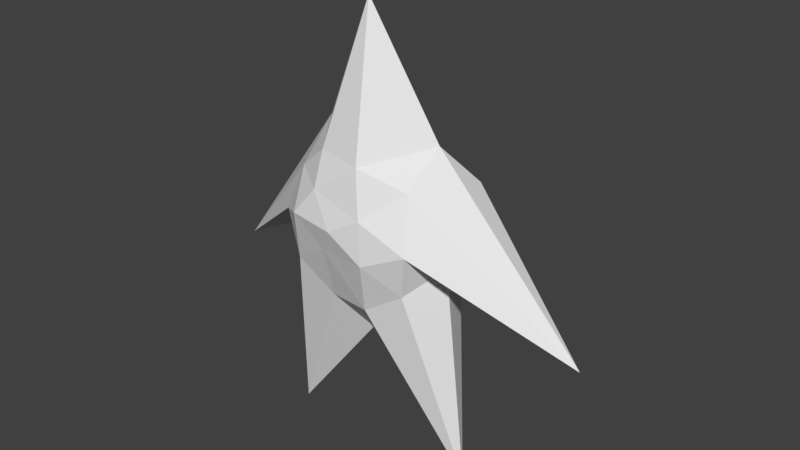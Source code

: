 # Source: First_Ship.blend  (saved by Blender 2.79.0; exported with 4.5.12 LTS)
import bpy
from mathutils import Matrix  # noqa: F401  (used for matrix-valued properties, if any)

bpy.ops.wm.read_factory_settings(use_empty=True)
scene = bpy.context.scene
scene.name = 'Scene'

# ---- collections
col_collection_1 = bpy.data.collections.new('Collection 1'); scene.collection.children.link(col_collection_1)

# ---- world
world_world = bpy.data.worlds.new('World'); scene.world = world_world
world_world.color = (0.05088, 0.05088, 0.05088)
world_world.use_sun_shadow = False
world_world.sun_shadow_jitter_overblur = 0.0
world_world.cycles.sampling_method = 'MANUAL'

# ---- meshes
me_icosphere = bpy.data.meshes.new('Icosphere')
me_icosphere.from_pydata([(-0.05133, -1.012, 0.4183), (0.6805, -0.639, 0.9294), (-0.3364, -0.7458, 1.168), (-0.9289, -0.6922, 0.3008), (-0.2872, -0.6961, -0.5322), (0.7019, -0.7521, -0.18), (0.2564, 0.1216, 1.21), (-1.075, 0.1662, 0.8347), (-0.7023, 0.2083, -0.1925), (0.2812, 0.1837, -0.7495), (0.8981, 0.1177, 0.3773), (0.01975, 0.4832, 0.3649), (-0.3146, -0.9119, 0.7867), (0.3105, -0.9536, 0.6227), (0.1997, -0.8481, 1.139), (0.81, -0.8518, 0.3464), (0.3435, -0.9753, 0.1379), (-0.5802, -0.9532, 0.4529), (-0.7022, -0.6536, 0.8591), (-0.2346, -0.8973, 0.1145), (-0.7121, -0.7656, -0.1955), (0.2465, -0.8008, -0.4781), (2.441, -0.1185, -0.6547), (0.9432, -0.3225, 0.05647), (-0.08132, -0.3037, 2.702), (0.7171, -0.1849, 1.296), (-2.387, 0.1062, -0.7879), (-0.7868, -0.1149, 1.254), (-1.161, -0.2851, -2.471), (-0.9561, -0.234, 0.0041), (1.278, -0.3987, -2.404), (0.01546, -0.3984, -0.9679), (0.9852, 0.1526, 0.8696), (-0.2773, 0.2262, 1.156), (-0.8408, 0.2772, 0.3317), (-0.2043, 0.2857, -0.6942), (0.7102, 0.2203, -0.1255), (0.2442, 0.3594, 0.8339), (0.5397, 0.4103, 0.4258), (-0.3971, 0.4843, 0.7247), (-0.4223, 0.4985, 0.04289), (0.2214, 0.4721, -0.07002), (0.05033, 0.3858, 0.05632), (0.08376, 1.08, 0.01652), (0.128, 0.3819, 0.06615), (0.2023, 0.3778, 0.09096), (0.2703, 0.3735, 0.1298), (0.3294, 0.3692, 0.1812), (0.3773, 0.3651, 0.2431), (0.4122, 0.3614, 0.3132), (0.4328, 0.3581, 0.3888), (0.4382, 0.3555, 0.467), (0.4282, 0.3536, 0.5448), (0.4034, 0.3524, 0.6191), (0.3644, 0.3521, 0.6872), (0.313, 0.3527, 0.7464), (0.2511, 0.354, 0.7944), (0.1809, 0.3562, 0.8294), (0.1053, 0.359, 0.8501), (0.0272, 0.3624, 0.8556), (-0.0505, 0.3662, 0.8458), (-0.1248, 0.3704, 0.821), (-0.1928, 0.3747, 0.7822), (-0.2518, 0.379, 0.7308), (-0.2998, 0.383, 0.6689), (-0.3347, 0.3868, 0.5988), (-0.3552, 0.39, 0.5231), (-0.3607, 0.3927, 0.445), (-0.3507, 0.3946, 0.3672), (-0.3258, 0.3957, 0.2929), (-0.2869, 0.396, 0.2248), (-0.2355, 0.3955, 0.1656), (-0.1735, 0.3941, 0.1176), (-0.1034, 0.392, 0.08253), (-0.02782, 0.3892, 0.06185)], [], [(0, 13, 12), (1, 13, 15), (0, 12, 17), (0, 17, 19), (0, 19, 16), (1, 15, 22), (2, 14, 24), (3, 18, 26), (4, 20, 28), (5, 21, 30), (1, 22, 25), (2, 24, 27), (3, 26, 29), (4, 28, 31), (5, 30, 23), (6, 32, 37), (7, 33, 39), (8, 34, 40), (9, 35, 41), (10, 36, 38), (38, 41, 11), (38, 36, 41), (36, 9, 41), (41, 40, 11), (41, 35, 40), (35, 8, 40), (40, 39, 11), (40, 34, 39), (34, 7, 39), (39, 37, 11), (39, 33, 37), (33, 6, 37), (37, 38, 11), (37, 32, 38), (32, 10, 38), (23, 36, 10), (23, 30, 36), (30, 9, 36), (31, 35, 9), (31, 28, 35), (28, 8, 35), (29, 34, 8), (29, 26, 34), (26, 7, 34), (27, 33, 7), (27, 24, 33), (24, 6, 33), (25, 32, 6), (25, 22, 32), (22, 10, 32), (30, 31, 9), (30, 21, 31), (21, 4, 31), (28, 29, 8), (28, 20, 29), (20, 3, 29), (26, 27, 7), (26, 18, 27), (18, 2, 27), (24, 25, 6), (24, 14, 25), (14, 1, 25), (22, 23, 10), (22, 15, 23), (15, 5, 23), (16, 21, 5), (16, 19, 21), (19, 4, 21), (19, 20, 4), (19, 17, 20), (17, 3, 20), (17, 18, 3), (17, 12, 18), (12, 2, 18), (15, 16, 5), (15, 13, 16), (13, 0, 16), (12, 14, 2), (12, 13, 14), (13, 1, 14), (42, 43, 44), (44, 43, 45), (45, 43, 46), (46, 43, 47), (47, 43, 48), (48, 43, 49), (49, 43, 50), (50, 43, 51), (51, 43, 52), (52, 43, 53), (53, 43, 54), (54, 43, 55), (55, 43, 56), (56, 43, 57), (57, 43, 58), (58, 43, 59), (59, 43, 60), (60, 43, 61), (61, 43, 62), (62, 43, 63), (63, 43, 64), (64, 43, 65), (65, 43, 66), (66, 43, 67), (67, 43, 68), (68, 43, 69), (69, 43, 70), (70, 43, 71), (71, 43, 72), (72, 43, 73), (73, 43, 74), (74, 43, 42), (42, 44, 45, 46, 47, 48, 49, 50, 51, 52, 53, 54, 55, 56, 57, 58, 59, 60, 61, 62, 63, 64, 65, 66, 67, 68, 69, 70, 71, 72, 73, 74)])
_uv = me_icosphere.uv_layers.new(name='UVMap')
_uv.uv.foreach_set('vector', [0.0, 0.0, 0.0, 0.0, 0.0, 0.0, 0.0, 0.0, 0.0, 0.0, 0.0, 0.0, 0.0, 0.0, 0.0, 0.0, 0.0, 0.0, 0.0, 0.0, 0.0, 0.0, 0.0, 0.0, 0.0, 0.0, 0.0, 0.0, 0.0, 0.0, 0.0, 0.0, 0.0, 0.0, 0.0, 0.0, 0.0, 0.0, 0.0, 0.0, 0.0, 0.0, 0.0, 0.0, 0.0, 0.0, 0.0, 0.0, 0.0, 0.0, 0.0, 0.0, 0.0, 0.0, 0.0, 0.0, 0.0, 0.0, 0.0, 0.0, 0.0, 0.0, 0.0, 0.0, 0.0, 0.0, 0.0, 0.0, 0.0, 0.0, 0.0, 0.0, 0.0, 0.0, 0.0, 0.0, 0.0, 0.0, 0.0, 0.0, 0.0, 0.0, 0.0, 0.0, 0.0, 0.0, 0.0, 0.0, 0.0, 0.0, 0.0, 0.0, 0.0, 0.0, 0.0, 0.0, 0.0, 0.0, 0.0, 0.0, 0.0, 0.0, 0.0, 0.0, 0.0, 0.0, 0.0, 0.0, 0.0, 0.0, 0.0, 0.0, 0.0, 0.0, 0.0, 0.0, 0.0, 0.0, 0.0, 0.0, 0.0, 0.0, 0.0, 0.0, 0.0, 0.0, 0.0, 0.0, 0.0, 0.0, 0.0, 0.0, 0.0, 0.0, 0.0, 0.0, 0.0, 0.0, 0.0, 0.0, 0.0, 0.0, 0.0, 0.0, 0.0, 0.0, 0.0, 0.0, 0.0, 0.0, 0.0, 0.0, 0.0, 0.0, 0.0, 0.0, 0.0, 0.0, 0.0, 0.0, 0.0, 0.0, 0.0, 0.0, 0.0, 0.0, 0.0, 0.0, 0.0, 0.0, 0.0, 0.0, 0.0, 0.0, 0.0, 0.0, 0.0, 0.0, 0.0, 0.0, 0.0, 0.0, 0.0, 0.0, 0.0, 0.0, 0.0, 0.0, 0.0, 0.0, 0.0, 0.0, 0.0, 0.0, 0.0, 0.0, 0.0, 0.0, 0.0, 0.0, 0.0, 0.0, 0.0, 0.0, 0.0, 0.0, 0.0, 0.0, 0.0, 0.0, 0.0, 0.0, 0.0, 0.0, 0.0, 0.0, 0.0, 0.0, 0.0, 0.0, 0.0, 0.0, 0.0, 0.0, 0.0, 0.0, 0.0, 0.0, 0.0, 0.0, 0.0, 0.0, 0.0, 0.0, 0.0, 0.0, 0.0, 0.0, 0.0, 0.0, 0.0, 0.0, 0.0, 0.0, 0.0, 0.0, 0.0, 0.0, 0.0, 0.0, 0.0, 0.0, 0.0, 0.0, 0.0, 0.0, 0.0, 0.0, 0.0, 0.0, 0.0, 0.0, 0.0, 0.0, 0.0, 0.0, 0.0, 0.0, 0.0, 0.0, 0.0, 0.0, 0.0, 0.0, 0.0, 0.0, 0.0, 0.0, 0.0, 0.0, 0.0, 0.0, 0.0, 0.0, 0.0, 0.0, 0.0, 0.0, 0.0, 0.0, 0.0, 0.0, 0.0, 0.0, 0.0, 0.0, 0.0, 0.0, 0.0, 0.0, 0.0, 0.0, 0.0, 0.0, 0.0, 0.0, 0.0, 0.0, 0.0, 0.0, 0.0, 0.0, 0.0, 0.0, 0.0, 0.0, 0.0, 0.0, 0.0, 0.0, 0.0, 0.0, 0.0, 0.0, 0.0, 0.0, 0.0, 0.0, 0.0, 0.0, 0.0, 0.0, 0.0, 0.0, 0.0, 0.0, 0.0, 0.0, 0.0, 0.0, 0.0, 0.0, 0.0, 0.0, 0.0, 0.0, 0.0, 0.0, 0.0, 0.0, 0.0, 0.0, 0.0, 0.0, 0.0, 0.0, 0.0, 0.0, 0.0, 0.0, 0.0, 0.0, 0.0, 0.0, 0.0, 0.0, 0.0, 0.0, 0.0, 0.0, 0.0, 0.0, 0.0, 0.0, 0.0, 0.0, 0.0, 0.0, 0.0, 0.0, 0.0, 0.0, 0.0, 0.0, 0.0, 0.0, 0.0, 0.0, 0.0, 0.0, 0.0, 0.0, 0.0, 0.0, 0.0, 0.0, 0.0, 0.0, 0.0, 0.0, 0.0, 0.0, 0.0, 0.0, 0.0, 0.0, 0.0, 0.0, 0.0, 0.0, 0.0, 0.0, 0.0, 0.0, 0.0, 0.0, 0.0, 0.0, 0.0, 0.0, 0.0, 0.0, 0.0, 0.0, 0.0, 0.0, 0.0, 0.0, 0.0, 0.0, 0.0, 0.0, 0.0, 0.0, 0.0, 0.0, 0.0, 0.0, 0.0, 0.0, 0.0, 0.0, 0.0, 0.0, 0.0, 0.0, 0.0, 0.0, 0.0, 0.0, 0.0, 0.0, 0.0, 0.0, 0.0, 0.0, 0.0, 0.0, 0.0, 0.0, 0.0, 0.0, 0.0, 0.0, 0.0, 0.0, 0.0, 0.0, 0.0, 0.0, 0.0, 0.0, 0.0, 0.0, 0.0, 0.0, 0.0, 0.0, 0.0, 0.0, 0.6143, 0.3728, 0.7662, 0.0001786, 0.5724, 0.3557, 0.5724, 0.3557, 0.7662, 0.0001786, 0.5321, 0.3393, 0.5321, 0.3393, 0.7662, 0.0001786, 0.4949, 0.3242, 0.4949, 0.3242, 0.7662, 0.0001786, 0.4624, 0.3109, 0.0001786, 0.8322, 0.1895, 0.4624, 0.02651, 0.8555, 0.02651, 0.8555, 0.1895, 0.4624, 0.05654, 0.8821, 0.05654, 0.8821, 0.1895, 0.4624, 0.08914, 0.911, 0.08914, 0.911, 0.1895, 0.4624, 0.123, 0.941, 0.123, 0.941, 0.1895, 0.4624, 0.1569, 0.971, 0.1569, 0.971, 0.1895, 0.4624, 0.1895, 0.9998, 0.3405, 0.02646, 0.4008, 0.4378, 0.2985, 0.009053, 0.2985, 0.009053, 0.4008, 0.4378, 0.2538, 0.0001786, 0.2538, 0.0001786, 0.4008, 0.4378, 0.2084, 0.0001786, 0.2084, 0.0001786, 0.4008, 0.4378, 0.1637, 0.009053, 0.6726, 0.4402, 0.6726, 0.9301, 0.6274, 0.4351, 0.6274, 0.4351, 0.6726, 0.9301, 0.5821, 0.4389, 0.5821, 0.4389, 0.6726, 0.9301, 0.5384, 0.4515, 0.5384, 0.4515, 0.6726, 0.9301, 0.4979, 0.4724, 0.4979, 0.4724, 0.6726, 0.9301, 0.4624, 0.5008, 0.009053, 0.1637, 0.4008, 0.4378, 0.0001786, 0.2084, 0.0001786, 0.2084, 0.4008, 0.4378, 0.0001786, 0.2538, 0.0001786, 0.2538, 0.4008, 0.4378, 0.009053, 0.2985, 0.9559, 0.5376, 0.9559, 0.0001786, 0.9233, 0.5088, 0.9233, 0.5088, 0.9559, 0.0001786, 0.8895, 0.4788, 0.8895, 0.4788, 0.9559, 0.0001786, 0.8556, 0.4488, 0.8556, 0.4488, 0.9559, 0.0001786, 0.823, 0.4199, 0.823, 0.4199, 0.9559, 0.0001786, 0.7929, 0.3933, 0.7929, 0.3933, 0.9559, 0.0001786, 0.7666, 0.37, 0.7662, 0.4348, 0.7662, 0.0001786, 0.7337, 0.4215, 0.7337, 0.4215, 0.7662, 0.0001786, 0.6965, 0.4063, 0.6965, 0.4063, 0.7662, 0.0001786, 0.6562, 0.3899, 0.6562, 0.3899, 0.7662, 0.0001786, 0.6143, 0.3728, 0.3783, 0.4105, 0.4105, 0.3783, 0.4357, 0.3405, 0.4531, 0.2985, 0.462, 0.2538, 0.462, 0.2084, 0.4531, 0.1637, 0.4357, 0.1217, 0.4105, 0.0839, 0.3783, 0.05173, 0.3405, 0.02646, 0.2985, 0.009053, 0.2538, 0.0001786, 0.2084, 0.0001786, 0.1637, 0.009053, 0.1217, 0.02646, 0.0839, 0.05173, 0.05173, 0.0839, 0.02646, 0.1217, 0.009053, 0.1637, 0.0001786, 0.2084, 0.0001786, 0.2538, 0.009053, 0.2985, 0.02646, 0.3405, 0.05173, 0.3783, 0.0839, 0.4105, 0.1217, 0.4357, 0.1637, 0.4531, 0.2084, 0.462, 0.2538, 0.462, 0.2985, 0.4531, 0.3405, 0.4357])
me_icosphere.use_remesh_preserve_volume = False
me_icosphere.use_remesh_preserve_attributes = False
me_icosphere.use_mirror_vertex_groups = False
me_icosphere.update()

# ---- objects
ob_icosphere = bpy.data.objects.new('Icosphere', me_icosphere)

# ---- transforms, parenting, visibility, modifiers, constraints
ob_icosphere.location = (0.0, 0.0, 0.0)
ob_icosphere.lineart.crease_threshold = 0.0

# ---- collection membership
col_collection_1.objects.link(ob_icosphere)

# ---- scene / render settings (as saved in the file)
scene.frame_start = 1; scene.frame_end = 250; scene.frame_set(1)
scene.render.engine = 'BLENDER_EEVEE_NEXT'
scene.render.resolution_percentage = 50
scene.render.dither_intensity = 0.0
scene.cycles.use_denoising = False
scene.cycles.samples = 128
scene.cycles.sampling_pattern = 'TABULATED_SOBOL'
scene.cycles.use_adaptive_sampling = False
scene.cycles.use_light_tree = False
scene.cycles.blur_glossy = 0.0
scene.cycles.sample_clamp_indirect = 0.0
scene.view_settings.view_transform = 'Standard'
bpy.context.view_layer.update()

# ---- added for rendering (the .blend has no active camera and no usable light): camera, sun
cam_auto = bpy.data.cameras.new('AutoCamera')
cam_auto.lens = 50.0
cam_auto.sensor_width = 36.0
cam_auto.clip_end = 1000.0
ob_auto_camera = bpy.data.objects.new('AutoCamera', cam_auto)
scene.collection.objects.link(ob_auto_camera)
ob_auto_camera.location = (6.85444, -8.15893, 5.57724)
ob_auto_camera.rotation_euler = (1.09748, -7.21219e-08, 0.694738)
scene.camera = ob_auto_camera
light_auto_sun = bpy.data.lights.new('AutoSun', 'SUN')
light_auto_sun.energy = 3.0
light_auto_sun.angle = 0.0523599
ob_auto_sun = bpy.data.objects.new('AutoSun', light_auto_sun)
scene.collection.objects.link(ob_auto_sun)
ob_auto_sun.rotation_euler = (0.872665, 0.174533, 0.523599)
bpy.context.view_layer.update()
